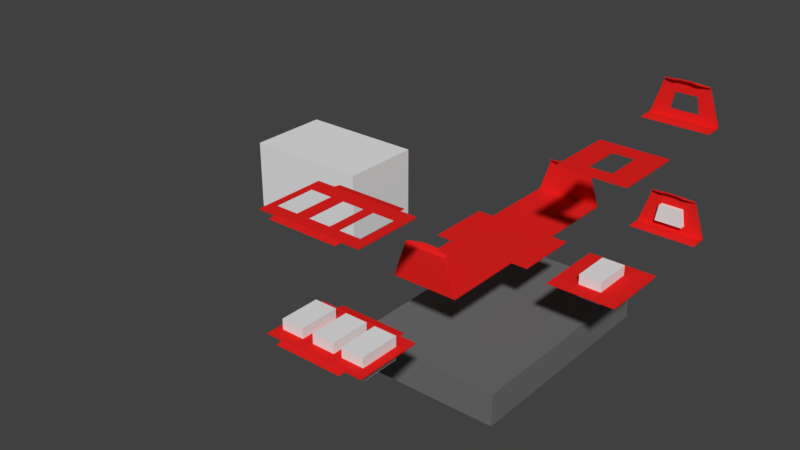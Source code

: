 # Source: design05.blend  (saved by Blender 2.79.0; exported with 4.5.12 LTS)
import bpy
from mathutils import Matrix  # noqa: F401  (used for matrix-valued properties, if any)

bpy.ops.wm.read_factory_settings(use_empty=True)
scene = bpy.context.scene
scene.name = 'Scene'

# ---- collections
col_collection_1 = bpy.data.collections.new('Collection 1'); scene.collection.children.link(col_collection_1)
col_collection_2 = bpy.data.collections.new('Collection 2'); scene.collection.children.link(col_collection_2)
col_collection_2.hide_render = True
col_collection_2.hide_viewport = True
col_collection_6 = bpy.data.collections.new('Collection 6'); scene.collection.children.link(col_collection_6)
col_collection_6.hide_render = True
col_collection_6.hide_viewport = True

# ---- materials (node trees are filled in below, after node groups)
mat_frame = bpy.data.materials.new('frame')
mat_frame.alpha_threshold = 0.0
mat_frame.use_transparent_shadow = False
mat_frame.diffuse_color = (0.8, 0.01703, 0.0147, 1.0)
mat_frame.roughness = 0.5
mat_foam = bpy.data.materials.new('foam')
mat_foam.alpha_threshold = 0.0
mat_foam.use_transparent_shadow = False
mat_foam.diffuse_color = (0.1574, 0.1574, 0.1574, 1.0)
mat_foam.roughness = 0.5
mat_pieces = bpy.data.materials.new('pieces')
mat_pieces.alpha_threshold = 0.0
mat_pieces.use_transparent_shadow = False
mat_pieces.roughness = 0.5

# ---- material node trees

# ---- world
world_world = bpy.data.worlds.new('World'); scene.world = world_world
world_world.color = (0.05088, 0.05088, 0.05088)
world_world.use_sun_shadow = False
world_world.sun_shadow_jitter_overblur = 0.0
world_world.cycles.sampling_method = 'MANUAL'

# ---- meshes
me_cube_009 = bpy.data.meshes.new('Cube.009')
me_cube_009.from_pydata([(-1.25, 0.0, -0.75), (-1.0, 0.0, 0.75), (-1.25, 1.0, -0.75), (-1.0, 1.0, 0.75), (1.25, 0.0, -0.75), (1.0, 0.0, 0.75), (1.25, 1.0, -0.75), (1.0, 1.0, 0.75)], [], [(0, 1, 3, 2), (2, 3, 7, 6), (6, 7, 5, 4), (4, 5, 1, 0), (2, 6, 4, 0), (7, 3, 1, 5)])
me_cube_009.use_remesh_preserve_volume = False
me_cube_009.use_remesh_preserve_attributes = False
me_cube_009.use_mirror_vertex_groups = False
me_cube_009.update()
me_cube_012 = bpy.data.meshes.new('Cube.012')
me_cube_012.from_pydata([(3.0, 0.1, 4.768e-07), (3.0, -1.922e-07, 4.768e-07), (-3.0, 4.008e-07, 4.768e-07), (-3.0, 0.1, 4.768e-07), (2.0, 0.1, 3.15), (2.0, -5.404e-07, 3.1), (-2.0, 6.894e-07, 3.1), (-2.0, 0.1, 3.15), (3.0, 0.1, 0.1), (3.0, -2.404e-07, 0.1), (-3.0, 4.421e-07, 0.1), (-3.0, 0.1, 0.1), (3.0, 1.0, 9.537e-07), (-3.0, 1.0, 9.537e-07), (3.0, 1.0, 0.1), (-3.0, 1.0, 0.1), (3.0, 1.6, 9.537e-07), (-3.0, 1.6, 9.537e-07), (3.0, 1.6, 0.01), (-3.0, 1.6, 0.01), (2.0, 0.1, 3.25), (2.0, -5.404e-07, 3.2), (-2.0, 0.1, 3.25), (-2.0, 6.894e-07, 3.2), (2.0, 0.2933, 3.25), (-2.0, 0.2933, 3.25), (2.0, 0.2933, 3.35), (-2.0, 0.2933, 3.35), (1.0, 0.5433, 3.35), (-1.0, 0.5433, 3.35), (1.0, 0.5433, 3.45), (-1.0, 0.5433, 3.45), (-0.5, 0.1, 4.768e-07), (-0.5, 9.412e-08, 4.768e-07), (-0.5, 0.1, 3.15), (-0.5, 2.431e-07, 3.1), (-0.5, 0.1, 0.1), (-0.5, 9.412e-08, 0.1), (-0.5, 1.0, 9.537e-07), (-0.5, 1.0, 0.1), (-0.5, 1.6, 9.537e-07), (-0.5, 1.6, 0.01), (-0.5, 0.1, 3.25), (-0.5, 2.431e-07, 3.2), (-0.5, 0.2933, 3.35), (-0.5, 0.2933, 3.45), (-0.5, 0.5433, 3.45), (-0.5, 0.5433, 3.55), (0.5, 0.1, 4.768e-07), (0.5, 1.145e-07, 4.768e-07), (0.5, 0.1, 3.15), (0.5, -2.133e-07, 3.1), (0.5, 0.1, 0.1), (0.5, 1.145e-07, 0.1), (0.5, 1.0, 9.537e-07), (0.5, 1.0, 0.1), (0.5, 1.6, 9.537e-07), (0.5, 1.6, 0.01), (0.5, 0.1, 3.25), (0.5, -2.133e-07, 3.2), (0.5, 0.2933, 3.35), (0.5, 0.2933, 3.45), (0.5, 0.5433, 3.45), (0.5, 0.5433, 3.55), (1.0, 0.1, 2.25), (0.5, 0.1, 2.25), (1.0, -2.031e-07, 2.25), (0.5, -1.204e-07, 2.25), (-0.5, 0.1, 2.25), (-0.5, 2.009e-07, 2.25), (-1.0, 3.82e-07, 2.25), (-1.0, 0.1, 2.25), (-1.25, 0.1, 0.75), (-1.25, 2.8e-07, 0.75), (-0.5, 0.1, 0.75), (-0.5, 1.264e-07, 0.75), (1.25, 0.1, 0.75), (1.25, -1.31e-07, 0.75), (0.5, 0.1, 0.75), (0.5, 4.346e-08, 0.75)], [], [(32, 33, 2, 3), (51, 5, 21, 59), (8, 4, 5, 9), (37, 75, 73, 70, 69, 35, 6, 10), (10, 6, 7, 11), (3, 11, 15, 13), (34, 68, 71, 72, 74, 36, 11, 7), (2, 10, 11, 3), (33, 37, 10, 2), (0, 8, 9, 1), (14, 12, 16, 18), (52, 8, 14, 55), (32, 3, 13, 38), (8, 0, 12, 14), (41, 40, 17, 19), (13, 15, 19, 17), (38, 13, 17, 40), (55, 14, 18, 57), (42, 22, 23, 43), (5, 4, 20, 21), (7, 6, 23, 22), (7, 22, 27, 25), (25, 27, 31, 29), (58, 20, 26, 61), (34, 7, 25, 44), (20, 4, 24, 26), (46, 29, 31, 47), (61, 26, 30, 63), (26, 24, 28, 30), (44, 25, 29, 46), (60, 44, 46, 62), (27, 45, 47, 31), (62, 46, 47, 63), (50, 34, 44, 60), (22, 42, 45, 27), (58, 42, 43, 59), (15, 39, 41, 19), (54, 38, 40, 56), (57, 56, 40, 41), (48, 32, 38, 54), (11, 36, 39, 15), (49, 53, 37, 33), (50, 65, 68, 34), (53, 79, 75, 37), (6, 35, 43, 23), (48, 49, 33, 32), (0, 1, 49, 48), (9, 5, 51, 67, 66, 77, 79, 53), (4, 8, 52, 78, 76, 64, 65, 50), (1, 9, 53, 49), (0, 48, 54, 12), (18, 16, 56, 57), (12, 54, 56, 16), (20, 58, 59, 21), (4, 50, 60, 24), (28, 62, 63, 30), (24, 60, 62, 28), (45, 61, 63, 47), (42, 58, 61, 45), (39, 55, 57, 41), (36, 52, 55, 39), (35, 51, 59, 43), (74, 78, 52, 36), (69, 67, 51, 35), (70, 71, 68, 65, 64, 66, 67, 69), (73, 72, 71, 70), (76, 77, 66, 64), (77, 76, 78, 74, 72, 73, 75, 79)])
me_cube_012.materials.append(mat_frame)
me_cube_012.use_remesh_preserve_volume = False
me_cube_012.use_remesh_preserve_attributes = False
me_cube_012.use_mirror_vertex_groups = False
me_cube_012.update()
me_cube = bpy.data.meshes.new('Cube')
me_cube.from_pydata([(3.0, 0.1, 0.0), (3.0, 1.49e-08, 0.0), (-3.0, 1.937e-07, 0.0), (-3.0, 0.1, 0.0), (2.0, 0.1, 3.15), (2.0, -4.023e-07, 3.1), (-2.0, 5.513e-07, 3.1), (-2.0, 0.1, 3.15), (3.0, 0.1, 0.1), (3.0, -3.327e-08, 0.1), (-3.0, 2.35e-07, 0.1), (-3.0, 0.1, 0.1), (3.0, 1.0, 6.743e-07), (-3.0, 1.0, 6.743e-07), (3.0, 1.0, 0.1), (-3.0, 1.0, 0.1), (3.0, 1.6, 6.743e-07), (-3.0, 1.6, 6.743e-07), (3.0, 1.6, 0.01), (-3.0, 1.6, 0.01), (2.0, 0.1, 3.25), (2.0, -4.023e-07, 3.2), (-2.0, 0.1, 3.25), (-2.0, 5.513e-07, 3.2), (2.0, 0.2933, 3.25), (-2.0, 0.2933, 3.25), (2.0, 0.2933, 3.35), (-2.0, 0.2933, 3.35), (1.0, 0.5433, 3.35), (-1.0, 0.5433, 3.35), (1.0, 0.5433, 3.45), (-1.0, 0.5433, 3.45), (-0.5, 0.1, 0.0), (-0.5, 5.96e-08, 0.0), (-0.5, 0.1, 3.15), (-0.5, 2.086e-07, 3.1), (-0.5, 0.1, 0.1), (-0.5, 5.96e-08, 0.1), (-0.5, 1.0, 7.153e-07), (-0.5, 1.0, 0.1), (-0.5, 1.6, 7.153e-07), (-0.5, 1.6, 0.01), (-0.5, 0.1, 3.25), (-0.5, 2.086e-07, 3.2), (-0.5, 0.2933, 3.35), (-0.5, 0.2933, 3.45), (-0.5, 0.5433, 3.45), (-0.5, 0.5433, 3.55), (0.5, 0.1, 0.0), (0.5, 1.49e-07, 0.0), (0.5, 0.1, 3.15), (0.5, -1.788e-07, 3.1), (0.5, 0.1, 0.1), (0.5, 1.49e-07, 0.1), (0.5, 1.0, 7.153e-07), (0.5, 1.0, 0.1), (0.5, 1.6, 7.153e-07), (0.5, 1.6, 0.01), (0.5, 0.1, 3.25), (0.5, -1.788e-07, 3.2), (0.5, 0.2933, 3.35), (0.5, 0.2933, 3.45), (0.5, 0.5433, 3.45), (0.5, 0.5433, 3.55)], [], [(32, 33, 2, 3), (51, 5, 21, 59), (8, 4, 5, 9), (37, 35, 6, 10), (10, 6, 7, 11), (3, 11, 15, 13), (34, 36, 11, 7), (2, 10, 11, 3), (33, 37, 10, 2), (0, 8, 9, 1), (14, 12, 16, 18), (52, 8, 14, 55), (32, 3, 13, 38), (8, 0, 12, 14), (41, 40, 17, 19), (13, 15, 19, 17), (38, 13, 17, 40), (55, 14, 18, 57), (42, 22, 23, 43), (5, 4, 20, 21), (7, 6, 23, 22), (7, 22, 27, 25), (25, 27, 31, 29), (58, 20, 26, 61), (34, 7, 25, 44), (20, 4, 24, 26), (46, 29, 31, 47), (61, 26, 30, 63), (26, 24, 28, 30), (44, 25, 29, 46), (60, 44, 46, 62), (27, 45, 47, 31), (62, 46, 47, 63), (50, 34, 44, 60), (22, 42, 45, 27), (58, 42, 43, 59), (15, 39, 41, 19), (54, 38, 40, 56), (57, 56, 40, 41), (48, 32, 38, 54), (11, 36, 39, 15), (49, 53, 37, 33), (50, 52, 36, 34), (53, 51, 35, 37), (6, 35, 43, 23), (48, 49, 33, 32), (0, 1, 49, 48), (9, 5, 51, 53), (4, 8, 52, 50), (1, 9, 53, 49), (0, 48, 54, 12), (18, 16, 56, 57), (12, 54, 56, 16), (20, 58, 59, 21), (4, 50, 60, 24), (28, 62, 63, 30), (24, 60, 62, 28), (45, 61, 63, 47), (42, 58, 61, 45), (39, 55, 57, 41), (36, 52, 55, 39), (35, 51, 59, 43)])
me_cube.materials.append(mat_frame)
me_cube.use_remesh_preserve_volume = False
me_cube.use_remesh_preserve_attributes = False
me_cube.use_mirror_vertex_groups = False
me_cube.update()
me_cube_008 = bpy.data.meshes.new('Cube.008')
me_cube_008.from_pydata([(-1.0, -2.5, -1.0), (-1.0, -2.5, 1.0), (-1.0, 1.0, -1.0), (-1.0, 1.0, 1.0), (1.0, -2.5, -1.0), (1.0, -2.5, 1.0), (1.0, 1.0, -1.0), (1.0, 1.0, 1.0), (1.75, -2.5, -1.0), (1.75, -2.5, 1.0), (1.75, 1.0, -1.0), (1.75, 1.0, 1.0), (3.75, -2.5, -1.0), (3.75, -2.5, 1.0), (3.75, 1.0, -1.0), (3.75, 1.0, 1.0), (-4.0, -2.5, -1.0), (-4.0, -2.5, 1.0), (-4.0, 1.0, -1.0), (-4.0, 1.0, 1.0), (-2.0, -2.5, -1.0), (-2.0, -2.5, 1.0), (-2.0, 1.0, -1.0), (-2.0, 1.0, 1.0)], [], [(0, 1, 3, 2), (2, 3, 7, 6), (6, 7, 5, 4), (4, 5, 1, 0), (2, 6, 4, 0), (7, 3, 1, 5), (8, 9, 11, 10), (10, 11, 15, 14), (14, 15, 13, 12), (12, 13, 9, 8), (10, 14, 12, 8), (15, 11, 9, 13), (16, 17, 19, 18), (18, 19, 23, 22), (22, 23, 21, 20), (20, 21, 17, 16), (18, 22, 20, 16), (23, 19, 17, 21)])
me_cube_008.use_remesh_preserve_volume = False
me_cube_008.use_remesh_preserve_attributes = False
me_cube_008.use_mirror_vertex_groups = False
me_cube_008.update()
me_cube_014 = bpy.data.meshes.new('Cube.014')
me_cube_014.from_pydata([(-3.0, -2.7, 4.768e-07), (-3.0, -2.7, 0.1), (-3.0, 3.1, 4.768e-07), (-3.0, 3.1, 0.1), (3.0, -2.7, 4.768e-07), (3.0, -2.7, 0.1), (3.0, 3.1, 4.768e-07), (3.0, 3.1, 0.1), (-3.0, -3.3, 4.768e-07), (4.5, -2.7, 4.768e-07), (3.0, -3.3, 4.768e-07), (4.5, -2.7, 0.1), (-3.0, 3.7, 4.768e-07), (4.5, 3.1, 0.1), (3.0, 3.7, 4.768e-07), (4.5, 3.1, 4.768e-07), (-4.5, 3.1, 4.768e-07), (-4.5, -2.7, 4.768e-07), (-4.5, -2.7, 0.1), (-4.5, 3.1, 0.1), (-3.0, 1.85, 4.768e-07), (-4.0, 1.85, 0.1), (-4.0, 1.85, 4.768e-07), (-2.0, 1.85, 4.768e-07), (-2.0, 1.85, 0.1), (-3.0, 1.85, 0.1), (-2.0, -1.65, 4.768e-07), (-2.0, -1.65, 0.1), (-4.0, -1.65, 0.1), (-4.0, -1.65, 4.768e-07), (1.0, -1.65, 0.1), (1.0, -1.65, 4.768e-07), (-1.0, -1.65, 0.1), (-1.0, -1.65, 4.768e-07), (-1.0, 1.85, 0.1), (-1.0, 1.85, 4.768e-07), (-3.0, -1.65, 4.768e-07), (-3.0, -1.65, 0.1), (1.0, 1.85, 0.1), (1.0, 1.85, 4.768e-07), (1.75, 1.85, 0.1), (1.75, 1.85, 4.768e-07), (1.75, -1.65, 0.1), (1.75, -1.65, 4.768e-07), (3.75, -1.65, 4.768e-07), (3.0, -1.65, 4.768e-07), (3.0, -1.65, 0.1), (3.75, -1.65, 0.1), (3.75, 1.85, 4.768e-07), (3.75, 1.85, 0.1), (3.0, 1.85, 4.768e-07), (3.0, 1.85, 0.1)], [], [(1, 37, 28, 21, 25, 3, 19, 18), (7, 6, 14), (7, 51, 49, 47, 46, 5, 11, 13), (5, 1, 8, 10), (2, 6, 50, 41, 43, 31, 39, 35, 23, 20), (7, 3, 25, 24, 27, 32, 34, 38, 40, 51), (6, 7, 13, 15), (4, 5, 10), (1, 0, 8), (0, 4, 10, 8), (15, 13, 11, 9), (6, 2, 12, 14), (3, 7, 14, 12), (2, 3, 12), (5, 4, 9, 11), (4, 45, 44, 48, 50, 6, 15, 9), (17, 18, 19, 16), (2, 20, 22, 29, 36, 0, 17, 16), (3, 2, 16, 19), (0, 1, 18, 17), (41, 40, 42, 43), (31, 30, 38, 39), (48, 49, 51, 40, 41, 50), (33, 32, 30, 31), (44, 47, 49, 48), (43, 42, 46, 47, 44, 45), (29, 28, 37, 27, 26, 36), (36, 26, 23, 35, 33, 31, 43, 45, 4, 0), (26, 27, 24, 23), (35, 34, 32, 33), (23, 24, 25, 21, 22, 20), (39, 38, 34, 35), (22, 21, 28, 29), (46, 42, 40, 38, 30, 32, 27, 37, 1, 5)])
me_cube_014.materials.append(mat_frame)
me_cube_014.use_remesh_preserve_volume = False
me_cube_014.use_remesh_preserve_attributes = False
me_cube_014.use_mirror_vertex_groups = False
me_cube_014.update()
me_cube_002 = bpy.data.meshes.new('Cube.002')
me_cube_002.from_pydata([(-3.0, -2.8, 0.0), (-3.0, -2.8, 0.1), (-3.0, 3.0, 0.0), (-3.0, 3.0, 0.1), (3.0, -2.8, 0.0), (3.0, -2.8, 0.1), (3.0, 3.0, 0.0), (3.0, 3.0, 0.1), (-3.0, -3.4, 2.235e-08), (4.5, -2.8, 0.0), (3.0, -3.4, 2.235e-08), (4.5, -2.8, 0.1), (-3.0, 3.6, 2.235e-08), (4.5, 3.0, 0.1), (3.0, 3.6, 2.235e-08), (4.5, 3.0, 0.0), (-4.5, 3.0, 0.0), (-4.5, -2.8, 0.0), (-4.5, -2.8, 0.1), (-4.5, 3.0, 0.1)], [], [(1, 3, 19, 18), (7, 6, 14), (7, 5, 11, 13), (5, 1, 8, 10), (2, 6, 4, 0), (7, 3, 1, 5), (6, 7, 13, 15), (4, 5, 10), (1, 0, 8), (0, 4, 10, 8), (15, 13, 11, 9), (6, 2, 12, 14), (3, 7, 14, 12), (2, 3, 12), (5, 4, 9, 11), (4, 6, 15, 9), (17, 18, 19, 16), (2, 0, 17, 16), (3, 2, 16, 19), (0, 1, 18, 17)])
me_cube_002.materials.append(mat_frame)
me_cube_002.use_remesh_preserve_volume = False
me_cube_002.use_remesh_preserve_attributes = False
me_cube_002.use_mirror_vertex_groups = False
me_cube_002.update()
me_cube_003 = bpy.data.meshes.new('Cube.003')
me_cube_003.from_pydata([(-3.0, -3.4, 0.0), (-3.0, -3.5, 0.1), (-3.0, 1.9, 0.0), (-3.0, 2.0, 0.1), (3.0, -3.4, 0.0), (3.0, -3.5, 0.1), (3.0, 1.9, 0.0), (3.0, 2.0, 0.1), (-3.0, -4.0, 0.09), (-3.0, -4.0, 0.1), (3.0, -4.0, 0.1), (3.0, -4.0, 0.09), (-3.0, 2.5, 0.1), (-3.0, 2.5, 0.09), (3.0, 2.5, 0.09), (3.0, 2.5, 0.1)], [], [(0, 1, 3, 2), (7, 6, 14, 15), (6, 7, 5, 4), (5, 1, 9, 10), (2, 6, 4, 0), (7, 3, 1, 5), (11, 10, 9, 8), (4, 5, 10, 11), (1, 0, 8, 9), (0, 4, 11, 8), (13, 12, 15, 14), (6, 2, 13, 14), (3, 7, 15, 12), (2, 3, 12, 13)])
me_cube_003.materials.append(mat_frame)
me_cube_003.use_remesh_preserve_volume = False
me_cube_003.use_remesh_preserve_attributes = False
me_cube_003.use_mirror_vertex_groups = False
me_cube_003.update()
me_cube_007 = bpy.data.meshes.new('Cube.007')
me_cube_007.from_pydata([(-1.0, -1.0, -1.0), (-1.0, -1.0, 1.0), (-1.0, 1.0, -1.0), (-1.0, 1.0, 1.0), (1.0, -1.0, -1.0), (1.0, -1.0, 1.0), (1.0, 1.0, -1.0), (1.0, 1.0, 1.0)], [], [(0, 1, 3, 2), (2, 3, 7, 6), (6, 7, 5, 4), (4, 5, 1, 0), (2, 6, 4, 0), (7, 3, 1, 5)])
me_cube_007.use_remesh_preserve_volume = False
me_cube_007.use_remesh_preserve_attributes = False
me_cube_007.use_mirror_vertex_groups = False
me_cube_007.update()
me_cube_004 = bpy.data.meshes.new('Cube.004')
me_cube_004.from_pydata([(-1.0, -2.5, -1.0), (-1.0, -2.5, 1.0), (-1.0, 1.0, -1.0), (-1.0, 1.0, 1.0), (1.0, -2.5, -1.0), (1.0, -2.5, 1.0), (1.0, 1.0, -1.0), (1.0, 1.0, 1.0)], [], [(0, 1, 3, 2), (2, 3, 7, 6), (6, 7, 5, 4), (4, 5, 1, 0), (2, 6, 4, 0), (7, 3, 1, 5)])
me_cube_004.use_remesh_preserve_volume = False
me_cube_004.use_remesh_preserve_attributes = False
me_cube_004.use_mirror_vertex_groups = False
me_cube_004.update()
me_cube_013 = bpy.data.meshes.new('Cube.013')
me_cube_013.from_pydata([(-3.0, -3.5, 0.0), (-3.0, -3.5, 0.1), (-3.0, 2.0, 0.0), (-3.0, 2.0, 0.1), (3.0, -3.5, 0.0), (3.0, -3.5, 0.1), (3.0, 2.0, 0.0), (3.0, 2.0, 0.1), (-3.0, -4.0, 0.09), (-3.0, -4.0, 0.1), (3.0, -4.0, 0.1), (3.0, -4.0, 0.09), (-3.0, 2.5, 0.1), (-3.0, 2.5, 0.09), (3.0, 2.5, 0.09), (3.0, 2.5, 0.1), (-1.0, -2.5, 0.0), (-1.0, -2.5, 0.1), (1.0, -2.5, 0.0), (1.0, -2.5, 0.1), (-1.0, 1.0, 0.0), (-1.0, 1.0, 0.1), (1.0, 1.0, 0.0), (1.0, 1.0, 0.1)], [], [(0, 1, 3, 2), (7, 6, 14, 15), (6, 7, 5, 4), (5, 1, 9, 10), (2, 6, 4, 18, 22, 20), (7, 23, 19, 17, 1, 5), (11, 10, 9, 8), (4, 5, 10, 11), (1, 0, 8, 9), (0, 4, 11, 8), (13, 12, 15, 14), (6, 2, 13, 14), (3, 7, 15, 12), (2, 3, 12, 13), (18, 19, 23, 22), (22, 23, 21, 20), (1, 17, 21, 23, 7, 3), (20, 21, 17, 16), (16, 17, 19, 18), (20, 16, 18, 4, 0, 2)])
me_cube_013.materials.append(mat_frame)
me_cube_013.use_remesh_preserve_volume = False
me_cube_013.use_remesh_preserve_attributes = False
me_cube_013.use_mirror_vertex_groups = False
me_cube_013.update()
me_cube_001 = bpy.data.meshes.new('Cube.001')
me_cube_001.from_pydata([(-6.875, -10.5, -1.5), (-6.875, -10.5, 1.5), (-6.875, 10.5, -1.5), (-6.875, 10.5, 1.5), (6.875, -10.5, -1.5), (6.875, -10.5, 1.5), (6.875, 10.5, -1.5), (6.875, 10.5, 1.5)], [], [(0, 1, 3, 2), (2, 3, 7, 6), (6, 7, 5, 4), (4, 5, 1, 0), (2, 6, 4, 0), (7, 3, 1, 5)])
me_cube_001.materials.append(mat_foam)
me_cube_001.use_remesh_preserve_volume = False
me_cube_001.use_remesh_preserve_attributes = False
me_cube_001.use_mirror_vertex_groups = False
me_cube_001.update()
me_cube_006 = bpy.data.meshes.new('Cube.006')
me_cube_006.from_pydata([(-2.98e-08, -2.5, -1.0), (-6.755e-08, -2.5, 1.5), (-2.98e-08, 2.5, -1.0), (-6.755e-08, 2.5, 1.5), (0.05, -2.5, -1.0), (0.05, -2.5, 1.5), (0.05, 2.5, -1.0), (0.05, 2.5, 1.5), (-2.98e-08, 2.2, -1.0), (-6.755e-08, 2.2, 1.5), (0.1, 2.2, -1.0), (0.1, 2.2, 1.5), (-2.98e-08, -2.2, -1.0), (0.1, -2.2, 1.5), (-6.755e-08, -2.2, 1.5), (0.1, -2.2, -1.0), (-2.98e-08, -2.5, -0.5), (-2.98e-08, 2.5, -0.5), (0.05, 2.5, -0.5), (0.05, -2.5, -0.5), (0.1, 2.2, -0.5), (-2.98e-08, 2.2, -0.5), (-2.98e-08, -2.2, -0.5), (0.1, -2.2, -0.5), (-6.755e-08, -2.5, 1.25), (-6.755e-08, 2.5, 1.25), (0.05, 2.5, 1.25), (0.05, -2.5, 1.25), (0.1, 2.2, 1.25), (-6.755e-08, 2.2, 1.25), (-6.755e-08, -2.2, 1.25), (0.1, -2.2, 1.25), (-6.755e-08, 0.15, 1.5), (0.1, 0.15, 1.5), (0.1, 0.15, -0.5), (-2.98e-08, 0.15, -0.5), (0.1, 0.15, 1.25), (-6.755e-08, 0.15, 1.25), (0.1, -0.15, 1.5), (0.1, -0.15, -0.5), (0.1, -0.15, 1.25), (-6.755e-08, -0.15, 1.5), (-2.98e-08, -0.15, -0.5), (-6.755e-08, -0.15, 1.25), (-2.98e-08, 2.5, -0.2), (0.05, 2.5, -0.2), (0.05, -2.5, -0.2), (0.1, 2.2, -0.2), (-2.98e-08, 2.2, -0.2), (-2.98e-08, -2.2, -0.2), (0.1, -2.2, -0.2), (-2.98e-08, -2.5, -0.2), (-2.98e-08, 0.15, -0.2), (0.1, 0.15, -0.2), (-2.98e-08, -0.15, -0.2), (0.1, -0.15, -0.2), (-6.755e-08, 2.35, 1.5), (0.1, 2.35, -1.0), (-2.98e-08, 2.35, -1.0), (0.1, 2.35, 1.5), (0.1, 2.35, -0.5), (-2.98e-08, 2.35, -0.5), (0.1, 2.35, 1.25), (-6.755e-08, 2.35, 1.25), (-2.98e-08, 2.35, -0.2), (0.1, 2.35, -0.2), (-2.98e-08, -2.35, -1.0), (0.1, -2.35, 1.5), (-6.755e-08, -2.35, 1.5), (0.1, -2.35, -1.0), (-2.98e-08, -2.35, -0.5), (0.1, -2.35, -0.5), (-6.755e-08, -2.35, 1.25), (0.1, -2.35, 1.25), (0.1, -2.35, -0.2), (-2.98e-08, -2.35, -0.2), (-3.735e-08, 0.15, 0.25), (0.1, 0.15, 0.25), (-3.735e-08, -0.15, 0.25), (0.1, -0.15, 0.25), (-6e-08, 0.15, 0.85), (0.1, 0.15, 0.85), (-6e-08, -0.15, 0.85), (0.1, -0.15, 0.85), (-3.735e-08, 2.5, 0.25), (0.05, 2.5, 0.25), (0.1, 2.2, 0.25), (-3.735e-08, 2.2, 0.25), (-3.735e-08, 2.35, 0.25), (0.1, 2.35, 0.25), (-6e-08, 2.5, 0.85), (0.05, 2.5, 0.85), (0.1, 2.2, 0.85), (-6e-08, 2.2, 0.85), (-6e-08, 2.35, 0.85), (0.1, 2.35, 0.85), (-3.735e-08, -2.5, 0.25), (0.05, -2.5, 0.25), (-3.735e-08, -2.2, 0.25), (0.1, -2.2, 0.25), (0.1, -2.35, 0.25), (-3.735e-08, -2.35, 0.25), (-6e-08, -2.5, 0.85), (0.05, -2.5, 0.85), (-6e-08, -2.2, 0.85), (0.1, -2.2, 0.85), (0.1, -2.35, 0.85), (-6e-08, -2.35, 0.85), (0.1, 0.21, 0.775), (0.1, 0.21, 0.325), (0.1, 2.15, 0.775), (0.1, 2.15, 0.325), (-6e-08, 0.21, 0.775), (-3.735e-08, 0.21, 0.325), (-6e-08, 2.15, 0.775), (-3.735e-08, 2.15, 0.325), (0.1, -0.21, 0.775), (0.1, -0.21, 0.325), (0.1, -2.15, 0.775), (0.1, -2.15, 0.325), (-6e-08, -0.21, 0.775), (-3.735e-08, -0.21, 0.325), (-6e-08, -2.15, 0.775), (-3.735e-08, -2.15, 0.325)], [], [(63, 56, 3, 25), (25, 3, 7, 26), (73, 67, 5, 27), (27, 5, 1, 24), (66, 69, 4, 0), (67, 68, 1, 5), (59, 56, 9, 11), (58, 57, 10, 8), (62, 59, 11, 28), (37, 32, 9, 29), (72, 68, 14, 30), (38, 41, 14, 13), (35, 21, 20, 34), (40, 38, 13, 31), (22, 23, 15, 12), (66, 70, 22, 12), (8, 10, 20, 21), (57, 60, 20, 10), (4, 19, 16, 0), (69, 71, 19, 4), (2, 17, 18, 6), (58, 61, 17, 2), (80, 37, 36, 81), (107, 72, 30, 104), (37, 29, 28, 36), (95, 62, 28, 92), (103, 27, 24, 102), (106, 73, 27, 103), (90, 25, 26, 91), (94, 63, 25, 90), (82, 43, 37, 80), (92, 28, 29, 93), (28, 11, 33, 36), (42, 35, 34, 39), (11, 9, 32, 33), (43, 41, 32, 37), (30, 14, 41, 43), (22, 42, 39, 23), (47, 48, 52, 53), (81, 36, 40, 83), (36, 33, 38, 40), (33, 32, 41, 38), (34, 53, 55, 39), (22, 49, 54, 42), (20, 47, 53, 34), (42, 54, 52, 35), (61, 64, 44, 17), (17, 44, 45, 18), (71, 74, 46, 19), (19, 46, 51, 16), (60, 65, 47, 20), (35, 52, 48, 21), (70, 75, 49, 22), (39, 55, 50, 23), (49, 50, 55, 54), (104, 30, 31, 105), (40, 31, 30, 43), (82, 83, 40, 43), (18, 45, 65, 60), (21, 48, 64, 61), (93, 29, 63, 94), (91, 26, 62, 95), (8, 21, 61, 58), (6, 18, 60, 57), (26, 7, 59, 62), (2, 6, 57, 58), (7, 3, 56, 59), (29, 9, 56, 63), (16, 51, 75, 70), (23, 50, 74, 71), (105, 31, 73, 106), (102, 24, 72, 107), (15, 23, 71, 69), (0, 16, 70, 66), (24, 1, 68, 72), (13, 14, 68, 67), (12, 15, 69, 66), (31, 13, 67, 73), (54, 55, 79, 78), (53, 77, 79, 55), (54, 78, 76, 52), (52, 76, 77, 53), (80, 81, 92, 93), (77, 81, 83, 79), (78, 82, 80, 76), (80, 93, 114, 112), (45, 85, 89, 65), (48, 87, 88, 64), (47, 86, 87, 48), (64, 88, 84, 44), (44, 84, 85, 45), (65, 89, 86, 47), (85, 91, 95, 89), (87, 93, 94, 88), (81, 77, 109, 108), (88, 94, 90, 84), (84, 90, 91, 85), (89, 95, 92, 86), (51, 96, 101, 75), (50, 99, 100, 74), (49, 98, 99, 50), (74, 100, 97, 46), (46, 97, 96, 51), (75, 101, 98, 49), (96, 102, 107, 101), (99, 105, 106, 100), (76, 87, 86, 77), (100, 106, 103, 97), (97, 103, 102, 96), (101, 107, 104, 98), (79, 99, 98, 78), (104, 82, 120, 122), (99, 79, 117, 119), (83, 82, 104, 105), (111, 115, 113, 109), (77, 86, 111, 109), (92, 81, 108, 110), (86, 92, 110, 111), (109, 113, 112, 108), (93, 87, 115, 114), (76, 80, 112, 113), (87, 76, 113, 115), (111, 110, 114, 115), (110, 108, 112, 114), (119, 123, 122, 118), (83, 105, 118, 116), (79, 83, 116, 117), (105, 99, 119, 118), (82, 78, 121, 120), (98, 104, 122, 123), (78, 98, 123, 121), (118, 122, 120, 116), (117, 116, 120, 121), (119, 117, 121, 123)])
me_cube_006.materials.append(mat_frame)
me_cube_006.use_remesh_preserve_volume = False
me_cube_006.use_remesh_preserve_attributes = False
me_cube_006.use_mirror_vertex_groups = False
me_cube_006.update()
me_cube_005 = bpy.data.meshes.new('Cube.005')
me_cube_005.from_pydata([(-0.355, -1.3, 3.0), (0.355, -1.3, 3.0), (-0.355, 1.3, 3.0), (0.355, 1.3, 3.0), (-0.355, -2.3, 0.0), (0.355, -2.3, 0.0), (-0.355, 2.3, 0.0), (0.355, 2.3, 0.0), (-0.355, 2.3, 2.5), (0.355, 2.3, 2.5), (-0.355, -2.3, 2.5), (0.355, -2.3, 2.5)], [], [(0, 1, 3, 2), (8, 9, 7, 6), (6, 7, 5, 4), (10, 11, 1, 0), (8, 6, 4, 10), (9, 3, 1, 11), (7, 9, 11, 5), (2, 8, 10, 0), (4, 5, 11, 10), (2, 3, 9, 8)])
me_cube_005.materials.append(mat_pieces)
me_cube_005.use_remesh_preserve_volume = False
me_cube_005.use_remesh_preserve_attributes = False
me_cube_005.use_mirror_vertex_groups = False
me_cube_005.update()
me_cylinder_003 = bpy.data.meshes.new('Cylinder.003')
me_cylinder_003.from_pydata([(-3.271e-08, 1.5, 0.125), (-3.271e-08, 1.5, 0.875), (0.2926, 1.471, 0.125), (0.2926, 1.471, 0.875), (0.574, 1.386, 0.125), (0.574, 1.386, 0.875), (0.8334, 1.247, 0.125), (0.8334, 1.247, 0.875), (1.061, 1.061, 0.125), (1.061, 1.061, 0.875), (1.247, 0.8334, 0.125), (1.247, 0.8334, 0.875), (1.386, 0.574, 0.125), (1.386, 0.574, 0.875), (1.471, 0.2926, 0.125), (1.471, 0.2926, 0.875), (1.5, -4.741e-08, 0.125), (1.5, -4.741e-08, 0.875), (1.471, -0.2926, 0.125), (1.471, -0.2926, 0.875), (1.386, -0.574, 0.125), (1.386, -0.574, 0.875), (1.247, -0.8334, 0.125), (1.247, -0.8334, 0.875), (1.061, -1.061, 0.125), (1.061, -1.061, 0.875), (0.8334, -1.247, 0.125), (0.8334, -1.247, 0.875), (0.574, -1.386, 0.125), (0.574, -1.386, 0.875), (0.2926, -1.471, 0.125), (0.2926, -1.471, 0.875), (-5.215e-07, -1.5, 0.125), (-5.215e-07, -1.5, 0.875), (-0.2926, -1.471, 0.125), (-0.2926, -1.471, 0.875), (-0.574, -1.386, 0.125), (-0.574, -1.386, 0.875), (-0.8334, -1.247, 0.125), (-0.8334, -1.247, 0.875), (-1.061, -1.061, 0.125), (-1.061, -1.061, 0.875), (-1.247, -0.8334, 0.125), (-1.247, -0.8334, 0.875), (-1.386, -0.574, 0.125), (-1.386, -0.574, 0.875), (-1.471, -0.2926, 0.125), (-1.471, -0.2926, 0.875), (-1.5, 1.288e-06, 0.125), (-1.5, 1.288e-06, 0.875), (-1.471, 0.2926, 0.125), (-1.471, 0.2926, 0.875), (-1.386, 0.574, 0.125), (-1.386, 0.574, 0.875), (-1.247, 0.8334, 0.125), (-1.247, 0.8334, 0.875), (-1.061, 1.061, 0.125), (-1.061, 1.061, 0.875), (-0.8334, 1.247, 0.125), (-0.8334, 1.247, 0.875), (-0.574, 1.386, 0.125), (-0.574, 1.386, 0.875), (-0.2926, 1.471, 0.125), (-0.2926, 1.471, 0.875)], [], [(0, 1, 3, 2), (2, 3, 5, 4), (4, 5, 7, 6), (6, 7, 9, 8), (8, 9, 11, 10), (10, 11, 13, 12), (12, 13, 15, 14), (14, 15, 17, 16), (16, 17, 19, 18), (18, 19, 21, 20), (20, 21, 23, 22), (22, 23, 25, 24), (24, 25, 27, 26), (26, 27, 29, 28), (28, 29, 31, 30), (30, 31, 33, 32), (32, 33, 35, 34), (34, 35, 37, 36), (36, 37, 39, 38), (38, 39, 41, 40), (40, 41, 43, 42), (42, 43, 45, 44), (44, 45, 47, 46), (46, 47, 49, 48), (48, 49, 51, 50), (50, 51, 53, 52), (52, 53, 55, 54), (54, 55, 57, 56), (56, 57, 59, 58), (58, 59, 61, 60), (3, 1, 63, 61, 59, 57, 55, 53, 51, 49, 47, 45, 43, 41, 39, 37, 35, 33, 31, 29, 27, 25, 23, 21, 19, 17, 15, 13, 11, 9, 7, 5), (60, 61, 63, 62), (62, 63, 1, 0), (0, 2, 4, 6, 8, 10, 12, 14, 16, 18, 20, 22, 24, 26, 28, 30, 32, 34, 36, 38, 40, 42, 44, 46, 48, 50, 52, 54, 56, 58, 60, 62)])
me_cylinder_003.use_remesh_preserve_volume = False
me_cylinder_003.use_remesh_preserve_attributes = False
me_cylinder_003.use_mirror_vertex_groups = False
me_cylinder_003.update()
me_cube_021 = bpy.data.meshes.new('Cube.021')
me_cube_021.from_pydata([(-0.25, -1.0, 0.0), (-0.25, -1.0, 2.5), (-0.25, 1.0, 0.0), (-0.25, 1.0, 2.5), (0.25, -1.0, 0.0), (0.25, -1.0, 2.5), (0.25, 1.0, 0.0), (0.25, 1.0, 2.5)], [], [(0, 1, 3, 2), (2, 3, 7, 6), (6, 7, 5, 4), (4, 5, 1, 0), (2, 6, 4, 0), (7, 3, 1, 5)])
me_cube_021.use_remesh_preserve_volume = False
me_cube_021.use_remesh_preserve_attributes = False
me_cube_021.use_mirror_vertex_groups = False
me_cube_021.update()
me_cube_020 = bpy.data.meshes.new('Cube.020')
me_cube_020.from_pydata([(-0.875, -1.25, 0.0), (-0.875, -1.25, 1.5), (-0.875, 1.25, 0.0), (-0.875, 1.25, 1.5), (0.875, -1.25, 0.0), (0.875, -1.25, 1.5), (0.875, 1.25, 0.0), (0.875, 1.25, 1.5), (-0.5, -1.0, 1.5), (-0.5, 1.0, 1.5), (0.25, 1.0, 1.5), (0.25, -1.0, 1.5), (-0.5, -1.0, 3.0), (-0.5, 1.0, 3.0), (0.25, 1.0, 3.0), (0.25, -1.0, 3.0)], [], [(0, 1, 3, 2), (2, 3, 7, 6), (6, 7, 5, 4), (4, 5, 1, 0), (2, 6, 4, 0), (5, 7, 10, 11), (8, 11, 15, 12), (3, 1, 8, 9), (1, 5, 11, 8), (7, 3, 9, 10), (14, 13, 12, 15), (10, 9, 13, 14), (11, 10, 14, 15), (9, 8, 12, 13)])
me_cube_020.use_remesh_preserve_volume = False
me_cube_020.use_remesh_preserve_attributes = False
me_cube_020.use_mirror_vertex_groups = False
me_cube_020.update()
me_cylinder_002 = bpy.data.meshes.new('Cylinder.002')
me_cylinder_002.from_pydata([(-1.187e-08, 1.0, 0.0), (-1.187e-08, 1.0, 0.75), (0.1951, 0.9808, 0.0), (0.1951, 0.9808, 0.75), (0.3827, 0.9239, 0.0), (0.3827, 0.9239, 0.75), (0.5556, 0.8315, 0.0), (0.5556, 0.8315, 0.75), (0.7071, 0.7071, 0.0), (0.7071, 0.7071, 0.75), (0.8315, 0.5556, 0.0), (0.8315, 0.5556, 0.75), (0.9239, 0.3827, 0.0), (0.9239, 0.3827, 0.75), (0.9808, 0.1951, 0.0), (0.9808, 0.1951, 0.75), (1.0, 7.27e-08, 0.0), (1.0, 7.27e-08, 0.75), (0.9808, -0.1951, 0.0), (0.9808, -0.1951, 0.75), (0.9239, -0.3827, 0.0), (0.9239, -0.3827, 0.75), (0.8315, -0.5556, 0.0), (0.8315, -0.5556, 0.75), (0.7071, -0.7071, 0.0), (0.7071, -0.7071, 0.75), (0.5556, -0.8315, 0.0), (0.5556, -0.8315, 0.75), (0.3827, -0.9239, 0.0), (0.3827, -0.9239, 0.75), (0.1951, -0.9808, 0.0), (0.1951, -0.9808, 0.75), (-3.377e-07, -1.0, 0.0), (-3.377e-07, -1.0, 0.75), (-0.1951, -0.9808, 0.0), (-0.1951, -0.9808, 0.75), (-0.3827, -0.9239, 0.0), (-0.3827, -0.9239, 0.75), (-0.5556, -0.8315, 0.0), (-0.5556, -0.8315, 0.75), (-0.7071, -0.7071, 0.0), (-0.7071, -0.7071, 0.75), (-0.8315, -0.5556, 0.0), (-0.8315, -0.5556, 0.75), (-0.9239, -0.3827, 0.0), (-0.9239, -0.3827, 0.75), (-0.9808, -0.1951, 0.0), (-0.9808, -0.1951, 0.75), (-1.0, 9.628e-07, 0.0), (-1.0, 9.628e-07, 0.75), (-0.9808, 0.1951, 0.0), (-0.9808, 0.1951, 0.75), (-0.9239, 0.3827, 0.0), (-0.9239, 0.3827, 0.75), (-0.8315, 0.5556, 0.0), (-0.8315, 0.5556, 0.75), (-0.7071, 0.7071, 0.0), (-0.7071, 0.7071, 0.75), (-0.5556, 0.8315, 0.0), (-0.5556, 0.8315, 0.75), (-0.3827, 0.9239, 0.0), (-0.3827, 0.9239, 0.75), (-0.1951, 0.9808, 0.0), (-0.1951, 0.9808, 0.75)], [], [(0, 1, 3, 2), (2, 3, 5, 4), (4, 5, 7, 6), (6, 7, 9, 8), (8, 9, 11, 10), (10, 11, 13, 12), (12, 13, 15, 14), (14, 15, 17, 16), (16, 17, 19, 18), (18, 19, 21, 20), (20, 21, 23, 22), (22, 23, 25, 24), (24, 25, 27, 26), (26, 27, 29, 28), (28, 29, 31, 30), (30, 31, 33, 32), (32, 33, 35, 34), (34, 35, 37, 36), (36, 37, 39, 38), (38, 39, 41, 40), (40, 41, 43, 42), (42, 43, 45, 44), (44, 45, 47, 46), (46, 47, 49, 48), (48, 49, 51, 50), (50, 51, 53, 52), (52, 53, 55, 54), (54, 55, 57, 56), (56, 57, 59, 58), (58, 59, 61, 60), (3, 1, 63, 61, 59, 57, 55, 53, 51, 49, 47, 45, 43, 41, 39, 37, 35, 33, 31, 29, 27, 25, 23, 21, 19, 17, 15, 13, 11, 9, 7, 5), (60, 61, 63, 62), (62, 63, 1, 0), (0, 2, 4, 6, 8, 10, 12, 14, 16, 18, 20, 22, 24, 26, 28, 30, 32, 34, 36, 38, 40, 42, 44, 46, 48, 50, 52, 54, 56, 58, 60, 62)])
me_cylinder_002.use_remesh_preserve_volume = False
me_cylinder_002.use_remesh_preserve_attributes = False
me_cylinder_002.use_mirror_vertex_groups = False
me_cylinder_002.update()
me_cube_019 = bpy.data.meshes.new('Cube.019')
me_cube_019.from_pydata([(-0.625, -0.625, 0.0), (-0.625, -0.625, 1.5), (-0.625, 0.625, 0.0), (-0.625, 0.625, 1.5), (0.625, -0.625, 0.0), (0.625, -0.625, 1.5), (0.625, 0.625, 0.0), (0.625, 0.625, 1.5), (-0.25, 0.4, 0.0), (-0.25, -0.4, 0.0), (0.25, 0.4, 0.0), (0.25, -0.4, 0.0), (-0.25, 0.4, -0.5), (-0.25, -0.4, -0.5), (0.25, 0.4, -0.5), (0.25, -0.4, -0.5)], [], [(0, 1, 3, 2), (2, 3, 7, 6), (6, 7, 5, 4), (4, 5, 1, 0), (2, 6, 10, 8), (7, 3, 1, 5), (11, 9, 13, 15), (0, 2, 8, 9), (6, 4, 11, 10), (4, 0, 9, 11), (12, 14, 15, 13), (8, 10, 14, 12), (10, 11, 15, 14), (9, 8, 12, 13)])
me_cube_019.use_remesh_preserve_volume = False
me_cube_019.use_remesh_preserve_attributes = False
me_cube_019.use_mirror_vertex_groups = False
me_cube_019.update()
me_cylinder_001 = bpy.data.meshes.new('Cylinder.001')
me_cylinder_001.from_pydata([(-5.355e-08, 2.0, 0.0), (-5.355e-08, 2.0, 1.0), (0.3902, 1.962, 0.0), (0.3902, 1.962, 1.0), (0.7654, 1.848, 0.0), (0.7654, 1.848, 1.0), (1.111, 1.663, 0.0), (1.111, 1.663, 1.0), (1.414, 1.414, 0.0), (1.414, 1.414, 1.0), (1.663, 1.111, 0.0), (1.663, 1.111, 1.0), (1.848, 0.7654, 0.0), (1.848, 0.7654, 1.0), (1.962, 0.3902, 0.0), (1.962, 0.3902, 1.0), (2.0, -1.675e-07, 0.0), (2.0, -1.675e-07, 1.0), (1.962, -0.3902, 0.0), (1.962, -0.3902, 1.0), (1.848, -0.7654, 0.0), (1.848, -0.7654, 1.0), (1.663, -1.111, 0.0), (1.663, -1.111, 1.0), (1.414, -1.414, 0.0), (1.414, -1.414, 1.0), (1.111, -1.663, 0.0), (1.111, -1.663, 1.0), (0.7654, -1.848, 0.0), (0.7654, -1.848, 1.0), (0.3902, -1.962, 0.0), (0.3902, -1.962, 1.0), (-7.052e-07, -2.0, 0.0), (-7.052e-07, -2.0, 1.0), (-0.3902, -1.962, 0.0), (-0.3902, -1.962, 1.0), (-0.7654, -1.848, 0.0), (-0.7654, -1.848, 1.0), (-1.111, -1.663, 0.0), (-1.111, -1.663, 1.0), (-1.414, -1.414, 0.0), (-1.414, -1.414, 1.0), (-1.663, -1.111, 0.0), (-1.663, -1.111, 1.0), (-1.848, -0.7654, 0.0), (-1.848, -0.7654, 1.0), (-1.962, -0.3902, 0.0), (-1.962, -0.3902, 1.0), (-2.0, 1.613e-06, 0.0), (-2.0, 1.613e-06, 1.0), (-1.962, 0.3902, 0.0), (-1.962, 0.3902, 1.0), (-1.848, 0.7654, 0.0), (-1.848, 0.7654, 1.0), (-1.663, 1.111, 0.0), (-1.663, 1.111, 1.0), (-1.414, 1.414, 0.0), (-1.414, 1.414, 1.0), (-1.111, 1.663, 0.0), (-1.111, 1.663, 1.0), (-0.7654, 1.848, 0.0), (-0.7654, 1.848, 1.0), (-0.3902, 1.962, 0.0), (-0.3902, 1.962, 1.0)], [], [(0, 1, 3, 2), (2, 3, 5, 4), (4, 5, 7, 6), (6, 7, 9, 8), (8, 9, 11, 10), (10, 11, 13, 12), (12, 13, 15, 14), (14, 15, 17, 16), (16, 17, 19, 18), (18, 19, 21, 20), (20, 21, 23, 22), (22, 23, 25, 24), (24, 25, 27, 26), (26, 27, 29, 28), (28, 29, 31, 30), (30, 31, 33, 32), (32, 33, 35, 34), (34, 35, 37, 36), (36, 37, 39, 38), (38, 39, 41, 40), (40, 41, 43, 42), (42, 43, 45, 44), (44, 45, 47, 46), (46, 47, 49, 48), (48, 49, 51, 50), (50, 51, 53, 52), (52, 53, 55, 54), (54, 55, 57, 56), (56, 57, 59, 58), (58, 59, 61, 60), (3, 1, 63, 61, 59, 57, 55, 53, 51, 49, 47, 45, 43, 41, 39, 37, 35, 33, 31, 29, 27, 25, 23, 21, 19, 17, 15, 13, 11, 9, 7, 5), (60, 61, 63, 62), (62, 63, 1, 0), (0, 2, 4, 6, 8, 10, 12, 14, 16, 18, 20, 22, 24, 26, 28, 30, 32, 34, 36, 38, 40, 42, 44, 46, 48, 50, 52, 54, 56, 58, 60, 62)])
me_cylinder_001.use_remesh_preserve_volume = False
me_cylinder_001.use_remesh_preserve_attributes = False
me_cylinder_001.use_mirror_vertex_groups = False
me_cylinder_001.update()
me_cylinder = bpy.data.meshes.new('Cylinder')
me_cylinder.from_pydata([(-5.355e-08, 2.0, 0.0), (-5.355e-08, 2.0, 1.0), (0.3902, 1.962, 0.0), (0.3902, 1.962, 1.0), (0.7654, 1.848, 0.0), (0.7654, 1.848, 1.0), (1.111, 1.663, 0.0), (1.111, 1.663, 1.0), (1.414, 1.414, 0.0), (1.414, 1.414, 1.0), (1.663, 1.111, 0.0), (1.663, 1.111, 1.0), (1.848, 0.7654, 0.0), (1.848, 0.7654, 1.0), (1.962, 0.3902, 0.0), (1.962, 0.3902, 1.0), (2.0, -1.675e-07, 0.0), (2.0, -1.675e-07, 1.0), (1.962, -0.3902, 0.0), (1.962, -0.3902, 1.0), (1.848, -0.7654, 0.0), (1.848, -0.7654, 1.0), (1.663, -1.111, 0.0), (1.663, -1.111, 1.0), (1.414, -1.414, 0.0), (1.414, -1.414, 1.0), (1.111, -1.663, 0.0), (1.111, -1.663, 1.0), (0.7654, -1.848, 0.0), (0.7654, -1.848, 1.0), (0.3902, -1.962, 0.0), (0.3902, -1.962, 1.0), (-7.052e-07, -2.0, 0.0), (-7.052e-07, -2.0, 1.0), (-0.3902, -1.962, 0.0), (-0.3902, -1.962, 1.0), (-0.7654, -1.848, 0.0), (-0.7654, -1.848, 1.0), (-1.111, -1.663, 0.0), (-1.111, -1.663, 1.0), (-1.414, -1.414, 0.0), (-1.414, -1.414, 1.0), (-1.663, -1.111, 0.0), (-1.663, -1.111, 1.0), (-1.848, -0.7654, 0.0), (-1.848, -0.7654, 1.0), (-1.962, -0.3902, 0.0), (-1.962, -0.3902, 1.0), (-2.0, 1.613e-06, 0.0), (-2.0, 1.613e-06, 1.0), (-1.962, 0.3902, 0.0), (-1.962, 0.3902, 1.0), (-1.848, 0.7654, 0.0), (-1.848, 0.7654, 1.0), (-1.663, 1.111, 0.0), (-1.663, 1.111, 1.0), (-1.414, 1.414, 0.0), (-1.414, 1.414, 1.0), (-1.111, 1.663, 0.0), (-1.111, 1.663, 1.0), (-0.7654, 1.848, 0.0), (-0.7654, 1.848, 1.0), (-0.3902, 1.962, 0.0), (-0.3902, 1.962, 1.0)], [], [(0, 1, 3, 2), (2, 3, 5, 4), (4, 5, 7, 6), (6, 7, 9, 8), (8, 9, 11, 10), (10, 11, 13, 12), (12, 13, 15, 14), (14, 15, 17, 16), (16, 17, 19, 18), (18, 19, 21, 20), (20, 21, 23, 22), (22, 23, 25, 24), (24, 25, 27, 26), (26, 27, 29, 28), (28, 29, 31, 30), (30, 31, 33, 32), (32, 33, 35, 34), (34, 35, 37, 36), (36, 37, 39, 38), (38, 39, 41, 40), (40, 41, 43, 42), (42, 43, 45, 44), (44, 45, 47, 46), (46, 47, 49, 48), (48, 49, 51, 50), (50, 51, 53, 52), (52, 53, 55, 54), (54, 55, 57, 56), (56, 57, 59, 58), (58, 59, 61, 60), (3, 1, 63, 61, 59, 57, 55, 53, 51, 49, 47, 45, 43, 41, 39, 37, 35, 33, 31, 29, 27, 25, 23, 21, 19, 17, 15, 13, 11, 9, 7, 5), (60, 61, 63, 62), (62, 63, 1, 0), (0, 2, 4, 6, 8, 10, 12, 14, 16, 18, 20, 22, 24, 26, 28, 30, 32, 34, 36, 38, 40, 42, 44, 46, 48, 50, 52, 54, 56, 58, 60, 62)])
me_cylinder.use_remesh_preserve_volume = False
me_cylinder.use_remesh_preserve_attributes = False
me_cylinder.use_mirror_vertex_groups = False
me_cylinder.update()
me_cube_018 = bpy.data.meshes.new('Cube.018')
me_cube_018.from_pydata([(-1.0, -1.0, -1.0), (-1.0, -1.0, 1.0), (-1.0, 1.0, -1.0), (-1.0, 1.0, 1.0), (1.0, -1.0, -1.0), (1.0, -1.0, 1.0), (1.0, 1.0, -1.0), (1.0, 1.0, 1.0)], [], [(0, 1, 3, 2), (2, 3, 7, 6), (6, 7, 5, 4), (4, 5, 1, 0), (2, 6, 4, 0), (7, 3, 1, 5)])
me_cube_018.use_remesh_preserve_volume = False
me_cube_018.use_remesh_preserve_attributes = False
me_cube_018.use_mirror_vertex_groups = False
me_cube_018.update()
me_cube_017 = bpy.data.meshes.new('Cube.017')
me_cube_017.from_pydata([(0.0, -1.375, -1.25), (0.0, -1.375, 1.25), (0.0, 1.375, -1.25), (0.0, 1.375, 1.25), (0.75, -1.375, -1.25), (0.75, -1.375, 1.25), (0.75, 1.375, -1.25), (0.75, 1.375, 1.25), (0.09375, -1.125, 1.25), (0.09375, 1.125, 1.25), (0.6562, 1.125, 1.25), (0.6562, -1.125, 1.25), (0.09375, -1.125, 1.5), (0.09375, 1.125, 1.5), (0.6562, 1.125, 1.5), (0.6562, -1.125, 1.5)], [], [(0, 1, 3, 2), (2, 3, 7, 6), (6, 7, 5, 4), (4, 5, 1, 0), (2, 6, 4, 0), (7, 3, 9, 10), (8, 11, 15, 12), (5, 7, 10, 11), (3, 1, 8, 9), (1, 5, 11, 8), (14, 13, 12, 15), (10, 9, 13, 14), (11, 10, 14, 15), (9, 8, 12, 13)])
me_cube_017.use_remesh_preserve_volume = False
me_cube_017.use_remesh_preserve_attributes = False
me_cube_017.use_mirror_vertex_groups = False
me_cube_017.update()
me_cube_016 = bpy.data.meshes.new('Cube.016')
me_cube_016.from_pydata([(0.0, -2.25, 0.0), (0.0, -2.25, 11.5), (0.0, 2.25, 0.0), (0.0, 2.25, 11.5), (2.75, -2.25, 0.0), (2.75, -2.25, 11.5), (2.75, 2.25, 0.0), (2.75, 2.25, 11.5)], [], [(0, 1, 3, 2), (2, 3, 7, 6), (6, 7, 5, 4), (4, 5, 1, 0), (2, 6, 4, 0), (7, 3, 1, 5)])
me_cube_016.materials.append(mat_pieces)
me_cube_016.use_remesh_preserve_volume = False
me_cube_016.use_remesh_preserve_attributes = False
me_cube_016.use_mirror_vertex_groups = False
me_cube_016.update()
me_cube_015 = bpy.data.meshes.new('Cube.015')
me_cube_015.from_pydata([(0.0, -2.25, 0.0), (0.0, -2.25, 1.5), (0.0, 2.25, 0.0), (0.0, 2.25, 1.5), (2.75, -2.25, 0.0), (2.75, -2.25, 1.5), (2.75, 2.25, 0.0), (2.75, 2.25, 1.5), (0.0, -1.0, 0.0), (0.0, -1.0, 1.5), (2.75, -1.0, 0.0), (2.75, -1.0, 1.5), (2.75, -1.312, 1.125), (2.75, -1.938, 1.125), (2.75, -1.938, 0.375), (2.75, -1.312, 0.375), (3.25, -1.469, 0.9375), (3.25, -1.781, 0.9375), (3.25, -1.781, 0.5625), (3.25, -1.469, 0.5625), (3.25, -2.0, 0.25), (3.25, -2.0, 1.25), (3.25, 2.0, 0.25), (3.25, 2.0, 1.25), (4.25, -2.0, 0.25), (4.25, -2.0, 1.25), (4.25, 2.0, 0.25), (4.25, 2.0, 1.25)], [], [(8, 9, 3, 2), (2, 3, 7, 6), (5, 4, 14, 13), (4, 5, 1, 0), (8, 10, 4, 0), (11, 9, 1, 5), (7, 3, 9, 11), (2, 6, 10, 8), (6, 7, 11, 10), (0, 1, 9, 8), (12, 13, 17, 16), (10, 11, 12, 15), (4, 10, 15, 14), (11, 5, 13, 12), (19, 16, 17, 18), (15, 12, 16, 19), (13, 14, 18, 17), (14, 15, 19, 18), (20, 21, 23, 22), (22, 23, 27, 26), (26, 27, 25, 24), (24, 25, 21, 20), (22, 26, 24, 20), (27, 23, 21, 25)])
me_cube_015.materials.append(mat_pieces)
me_cube_015.use_remesh_preserve_volume = False
me_cube_015.use_remesh_preserve_attributes = False
me_cube_015.use_mirror_vertex_groups = False
me_cube_015.update()
me_cube_011 = bpy.data.meshes.new('Cube.011')
me_cube_011.from_pydata([(-3.0, -3.25, -1.5), (-3.0, -3.25, -0.5), (-3.0, 3.25, -1.5), (-3.0, 3.25, -0.5), (1.0, -2.5, -2.5), (1.0, -2.5, 0.0), (1.0, 2.5, -2.5), (1.0, 2.5, 0.0), (-5.0, 0.0, -2.0), (-5.0, 0.0, -1.0), (1.0, 0.0, -2.5), (1.0, 0.0, 0.0), (-0.564, 3.0, -2.5), (-0.564, 3.0, 0.0), (-0.564, -3.0, -2.5), (-0.7684, -3.0, 0.0), (-0.564, 0.0, 0.0), (-0.564, 0.0, -2.5)], [], [(8, 9, 3, 2), (12, 13, 7, 6), (10, 11, 5, 4), (14, 15, 1, 0), (17, 10, 4, 14), (16, 9, 1, 15), (13, 3, 9, 16), (12, 6, 10, 17), (6, 7, 11, 10), (0, 1, 9, 8), (2, 12, 17, 8), (7, 13, 16, 11), (11, 16, 15, 5), (8, 17, 14, 0), (4, 5, 15, 14), (2, 3, 13, 12)])
me_cube_011.materials.append(mat_pieces)
me_cube_011.use_remesh_preserve_volume = False
me_cube_011.use_remesh_preserve_attributes = False
me_cube_011.use_mirror_vertex_groups = False
me_cube_011.update()
me_cube_010 = bpy.data.meshes.new('Cube.010')
me_cube_010.from_pydata([(-4.375, -3.75, -1.25), (-4.375, -3.75, 1.25), (-5.125, 3.75, -1.25), (-5.125, 3.75, 1.25), (4.375, -3.75, -1.25), (4.375, -3.75, 1.25), (5.125, 3.75, -1.25), (5.125, 3.75, 1.25)], [], [(0, 1, 3, 2), (2, 3, 7, 6), (6, 7, 5, 4), (4, 5, 1, 0), (2, 6, 4, 0), (7, 3, 1, 5)])
me_cube_010.materials.append(mat_pieces)
me_cube_010.use_remesh_preserve_volume = False
me_cube_010.use_remesh_preserve_attributes = False
me_cube_010.use_mirror_vertex_groups = False
me_cube_010.update()

# ---- objects
ob_cutawayhandle = bpy.data.objects.new('cutawayHandle', me_cube_009)
ob_export_handle = bpy.data.objects.new('export_handle', me_cube_012)
ob_handle_1_003 = bpy.data.objects.new('handle_1.003', me_cube)
ob_cutawaylarge = bpy.data.objects.new('cutawayLarge', me_cube_008)
ob_export_support_b = bpy.data.objects.new('export_support_B', me_cube_014)
ob_support_006 = bpy.data.objects.new('support.006', me_cube_002)
ob_handle_1_002 = bpy.data.objects.new('handle_1.002', me_cube)
ob_support_005 = bpy.data.objects.new('support.005', me_cube_003)
ob_support_004 = bpy.data.objects.new('support.004', me_cube_002)
ob_build_volume = bpy.data.objects.new('build_volume', me_cube_007)
ob_cutaway = bpy.data.objects.new('cutaway', me_cube_004)
ob_export_support_a = bpy.data.objects.new('export_support_A', me_cube_013)
ob_support_003 = bpy.data.objects.new('support.003', me_cube_003)
ob_support_002 = bpy.data.objects.new('support.002', me_cube_003)
ob_support_001 = bpy.data.objects.new('support.001', me_cube_003)
ob_support = bpy.data.objects.new('support', me_cube_002)
ob_handle_1_001 = bpy.data.objects.new('handle_1.001', me_cube)
ob_foam_top = bpy.data.objects.new('foam_top', me_cube_001)
ob_handle_1 = bpy.data.objects.new('handle_1', me_cube)
ob_divider_002 = bpy.data.objects.new('divider.002', me_cube_006)
ob_export_divider = bpy.data.objects.new('export_divider', me_cube_006)
ob_divider = bpy.data.objects.new('divider', me_cube_006)
ob_cartrage = bpy.data.objects.new('cartrage', me_cube_005)
ob_extension_cable_006 = bpy.data.objects.new('EXTENSION_CABLE.006', me_cylinder_003)
ob_extension_cable_005 = bpy.data.objects.new('EXTENSION_CABLE.005', me_cylinder_003)
ob_extension_cable_004 = bpy.data.objects.new('EXTENSION_CABLE.004', me_cylinder_003)
ob_extension_cable_003 = bpy.data.objects.new('EXTENSION_CABLE.003', me_cylinder_003)
ob_extension_cable_002 = bpy.data.objects.new('EXTENSION_CABLE.002', me_cylinder_003)
ob_extension_cable_001 = bpy.data.objects.new('EXTENSION_CABLE.001', me_cylinder_003)
ob_extension_cable = bpy.data.objects.new('EXTENSION_CABLE', me_cylinder_003)
ob_memory_card_002 = bpy.data.objects.new('MEMORY_CARD.002', me_cube_021)
ob_memory_card_001 = bpy.data.objects.new('MEMORY_CARD.001', me_cube_021)
ob_memory_card = bpy.data.objects.new('MEMORY_CARD', me_cube_021)
ob_rumble_004 = bpy.data.objects.new('RUMBLE.004', me_cube_020)
ob_rumble_003 = bpy.data.objects.new('RUMBLE.003', me_cube_020)
ob_rumble_002 = bpy.data.objects.new('RUMBLE.002', me_cube_020)
ob_rumble_001 = bpy.data.objects.new('RUMBLE.001', me_cube_020)
ob_rumble = bpy.data.objects.new('RUMBLE', me_cube_020)
ob_usb_cable = bpy.data.objects.new('USB_CABLE', me_cylinder_002)
ob_usb_power_001 = bpy.data.objects.new('USB_POWER.001', me_cube_019)
ob_usb_power = bpy.data.objects.new('USB_POWER', me_cube_019)
ob_rgb_cable_001 = bpy.data.objects.new('RGB_CABLE.001', me_cylinder_001)
ob_rgb_cable = bpy.data.objects.new('RGB_CABLE', me_cylinder_001)
ob_hdml_cable_001 = bpy.data.objects.new('HDML_CABLE.001', me_cylinder)
ob_hdml_cable = bpy.data.objects.new('HDML_CABLE', me_cylinder)
ob_x = bpy.data.objects.new('???', me_cube_018)
ob_adapt_a_001 = bpy.data.objects.new('ADAPT_A.001', me_cube_017)
ob_adapt_a = bpy.data.objects.new('ADAPT_A', me_cube_017)
ob_converter = bpy.data.objects.new('converter', me_cube_016)
ob_power_001 = bpy.data.objects.new('POWER.001', me_cube_015)
ob_power = bpy.data.objects.new('POWER', me_cube_015)
ob_cartrage_011 = bpy.data.objects.new('cartrage.011', me_cube_005)
ob_cartrage_010 = bpy.data.objects.new('cartrage.010', me_cube_005)
ob_cartrage_009 = bpy.data.objects.new('cartrage.009', me_cube_005)
ob_cartrage_008 = bpy.data.objects.new('cartrage.008', me_cube_005)
ob_cartrage_007 = bpy.data.objects.new('cartrage.007', me_cube_005)
ob_cartrage_006 = bpy.data.objects.new('cartrage.006', me_cube_005)
ob_cartrage_005 = bpy.data.objects.new('cartrage.005', me_cube_005)
ob_cartrage_004 = bpy.data.objects.new('cartrage.004', me_cube_005)
ob_cartrage_003 = bpy.data.objects.new('cartrage.003', me_cube_005)
ob_cartrage_002 = bpy.data.objects.new('cartrage.002', me_cube_005)
ob_cartrage_001 = bpy.data.objects.new('cartrage.001', me_cube_005)
ob_controller_004 = bpy.data.objects.new('controller.004', me_cube_011)
ob_controller_003 = bpy.data.objects.new('controller.003', me_cube_011)
ob_controller_002 = bpy.data.objects.new('controller.002', me_cube_011)
ob_n64_001 = bpy.data.objects.new('N64.001', me_cube_010)
ob_controller_001 = bpy.data.objects.new('controller.001', me_cube_011)
ob_controller = bpy.data.objects.new('controller', me_cube_011)
ob_foam_top_002 = bpy.data.objects.new('foam_top.002', me_cube_001)
ob_n64 = bpy.data.objects.new('N64', me_cube_010)
ob_foam_top_001 = bpy.data.objects.new('foam_top.001', me_cube_001)

# ---- transforms, parenting, visibility, modifiers, constraints
ob_cutawayhandle.location = (10.0, 10.0, 1.5)
ob_cutawayhandle.lineart.crease_threshold = 0.0
ob_export_handle.location = (10.0, 10.6, 10.0)
ob_export_handle.rotation_euler = (0.0, -0.0, 3.142)
ob_export_handle.lock_rotations_4d = False
ob_export_handle.empty_display_type = 'ARROWS'
ob_export_handle.lineart.crease_threshold = 0.0
ob_handle_1_003.location = (10.0, 10.6, 0.0)
ob_handle_1_003.rotation_euler = (0.0, -0.0, 3.142)
ob_handle_1_003.lock_rotations_4d = False
ob_handle_1_003.empty_display_type = 'ARROWS'
ob_handle_1_003.lineart.crease_threshold = 0.0
_m = ob_handle_1_003.modifiers.new('Boolean', 'BOOLEAN')
_m.object = ob_cutawayhandle
_m.solver = 'FAST'
ob_cutawaylarge.location = (0.0, -19.25, 0.0)
ob_cutawaylarge.lineart.crease_threshold = 0.0
ob_export_support_b.location = (0.0, -20.1, 10.0)
ob_export_support_b.lineart.crease_threshold = 0.0
ob_support_006.location = (0.0, -20.0, 0.0)
ob_support_006.lineart.crease_threshold = 0.0
_m = ob_support_006.modifiers.new('Boolean', 'BOOLEAN')
_m.object = ob_cutawaylarge
_m.solver = 'FAST'
ob_handle_1_002.location = (-20.5, 1.229, 1.151)
ob_handle_1_002.rotation_euler = (1.571, -0.0, 0.0)
ob_handle_1_002.lock_rotations_4d = False
ob_handle_1_002.empty_display_type = 'ARROWS'
ob_handle_1_002.lineart.crease_threshold = 0.0
ob_support_005.location = (-17.93, 0.04639, -2.464)
ob_support_005.rotation_euler = (0.0, -0.0, 1.571)
ob_support_005.lineart.crease_threshold = 0.0
ob_support_004.location = (-18.54, -0.1, 0.0)
ob_support_004.lineart.crease_threshold = 0.0
ob_build_volume.location = (-19.07, 0.0, 0.0)
ob_build_volume.scale = (5.8, 3.8, 3.25)
ob_build_volume.lineart.crease_threshold = 0.0
ob_cutaway.location = (10.0, 0.0, 0.0)
ob_cutaway.lineart.crease_threshold = 0.0
ob_export_support_a.location = (10.0, 0.0, 10.0)
ob_export_support_a.lineart.crease_threshold = 0.0
ob_support_003.location = (10.0, 0.0, 0.0)
ob_support_003.lineart.crease_threshold = 0.0
_m = ob_support_003.modifiers.new('Boolean', 'BOOLEAN')
_m.object = ob_cutaway
_m.solver = 'FAST'
ob_support_002.location = (0.0, 6.9, 0.0)
ob_support_002.lineart.crease_threshold = 0.0
ob_support_001.location = (0.0, -5.4, 0.0)
ob_support_001.lineart.crease_threshold = 0.0
ob_support.location = (0.0, -0.1, 0.0)
ob_support.lineart.crease_threshold = 0.0
ob_handle_1_001.location = (0.0, 10.4, 0.0)
ob_handle_1_001.rotation_euler = (0.0, -0.0, 3.142)
ob_handle_1_001.lock_rotations_4d = False
ob_handle_1_001.empty_display_type = 'ARROWS'
ob_handle_1_001.lineart.crease_threshold = 0.0
ob_foam_top.location = (0.0, 0.0, -8.4)
ob_foam_top.lineart.crease_threshold = 0.0
ob_handle_1.location = (0.0, -10.4, 0.0)
ob_handle_1.lock_rotations_4d = False
ob_handle_1.empty_display_type = 'ARROWS'
ob_handle_1.lineart.crease_threshold = 0.0
ob_divider_002.location = (0.4, 0.0, -0.511)
ob_divider_002.lineart.crease_threshold = 0.0
ob_export_divider.location = (-2.205, 0.0, 0.0)
ob_export_divider.rotation_euler = (-0.0, -1.571, 0.0)
ob_export_divider.lineart.crease_threshold = 0.0
ob_divider.location = (-0.3967, 0.0, -0.511)
ob_divider.lineart.crease_threshold = 0.0
ob_cartrage.location = (0.0, 0.0, 0.0)
ob_cartrage.lineart.crease_threshold = 0.0
ob_extension_cable_006.location = (-10.41, 1.265, 2.755)
ob_extension_cable_006.rotation_euler = (1.571, -0.0, 7.33)
ob_extension_cable_006.lineart.crease_threshold = 0.0
ob_extension_cable_005.location = (-10.62, 4.562, 2.755)
ob_extension_cable_005.rotation_euler = (1.571, -0.0, 2.094)
ob_extension_cable_005.lineart.crease_threshold = 0.0
ob_extension_cable_004.location = (-11.26, 8.181, 2.755)
ob_extension_cable_004.rotation_euler = (1.571, -0.0, 1.571)
ob_extension_cable_004.lineart.crease_threshold = 0.0
ob_extension_cable_003.location = (-11.26, -2.716, 2.755)
ob_extension_cable_003.rotation_euler = (1.571, -0.0, 1.571)
ob_extension_cable_003.lineart.crease_threshold = 0.0
ob_extension_cable_002.location = (5.439, 19.85, 2.755)
ob_extension_cable_002.rotation_euler = (1.571, -0.0, 0.0)
ob_extension_cable_002.lineart.crease_threshold = 0.0
ob_extension_cable_001.location = (5.439, 18.6, 2.755)
ob_extension_cable_001.rotation_euler = (1.571, -0.0, 0.0)
ob_extension_cable_001.lineart.crease_threshold = 0.0
ob_extension_cable.location = (5.439, 17.41, 2.755)
ob_extension_cable.rotation_euler = (1.571, -0.0, 0.0)
ob_extension_cable.lineart.crease_threshold = 0.0
ob_memory_card_002.location = (15.67, -8.87, 1.215)
ob_memory_card_002.lineart.crease_threshold = 0.0
ob_memory_card_001.location = (-1.525, -17.74, 2.468)
ob_memory_card_001.lineart.crease_threshold = 0.0
ob_memory_card.location = (14.77, -8.87, 1.215)
ob_memory_card.lineart.crease_threshold = 0.0
ob_rumble_004.location = (-15.1, 8.055, 3.796)
ob_rumble_004.rotation_euler = (3.142, -0.0, 0.0)
ob_rumble_004.lineart.crease_threshold = 0.0
ob_rumble_003.location = (-12.67, 8.055, 3.796)
ob_rumble_003.rotation_euler = (3.142, -0.0, 0.0)
ob_rumble_003.lineart.crease_threshold = 0.0
ob_rumble_002.location = (-12.8, -2.626, 3.796)
ob_rumble_002.rotation_euler = (3.142, -0.0, 0.0)
ob_rumble_002.lineart.crease_threshold = 0.0
ob_rumble_001.location = (-4.91, -15.2, 2.719)
ob_rumble_001.lineart.crease_threshold = 0.0
ob_rumble.location = (-15.1, -2.626, 3.796)
ob_rumble.rotation_euler = (3.142, -0.0, 0.0)
ob_rumble.lineart.crease_threshold = 0.0
ob_usb_cable.location = (3.802, -0.6117, 2.755)
ob_usb_cable.rotation_euler = (1.571, -0.0, 1.571)
ob_usb_cable.lineart.crease_threshold = 0.0
ob_usb_power_001.location = (0.5202, -19.1, 2.629)
ob_usb_power_001.lineart.crease_threshold = 0.0
ob_usb_power.location = (4.399, 1.331, 1.858)
ob_usb_power.lineart.crease_threshold = 0.0
ob_rgb_cable_001.location = (0.1882, -23.4, 2.755)
ob_rgb_cable_001.lineart.crease_threshold = 0.0
ob_rgb_cable.location = (5.642, -8.107, 2.755)
ob_rgb_cable.lineart.crease_threshold = 0.0
ob_hdml_cable_001.location = (0.5075, -19.36, 3.925)
ob_hdml_cable_001.lineart.crease_threshold = 0.0
ob_hdml_cable.location = (5.717, 7.906, 2.755)
ob_hdml_cable.lineart.crease_threshold = 0.0
ob_x.location = (0.5202, 4.533, 2.629)
ob_x.lineart.crease_threshold = 0.0
ob_adapt_a_001.location = (-9.48, -18.41, 2.629)
ob_adapt_a_001.lineart.crease_threshold = 0.0
ob_adapt_a.location = (3.834, 4.004, 2.106)
ob_adapt_a.lineart.crease_threshold = 0.0
ob_converter.location = (0.3841, -17.27, -0.0616)
ob_converter.lineart.crease_threshold = 0.0
ob_power_001.location = (9.606, 3.008, 2.23)
ob_power_001.rotation_euler = (0.0, -0.0, 3.142)
ob_power_001.lineart.crease_threshold = 0.0
ob_power.location = (-5.0, -26.45, 0.0)
ob_power.lineart.crease_threshold = 0.0
ob_cartrage_011.location = (-8.2, -17.4, 2.0)
ob_cartrage_011.lineart.crease_threshold = 0.0
ob_cartrage_010.location = (-12.2, -7.4, 1.0)
ob_cartrage_010.lineart.crease_threshold = 0.0
ob_cartrage_009.location = (-13.2, -7.4, 1.0)
ob_cartrage_009.lineart.crease_threshold = 0.0
ob_cartrage_008.location = (-11.2, -7.4, 1.0)
ob_cartrage_008.lineart.crease_threshold = 0.0
ob_cartrage_007.location = (-7.2, -7.4, 1.0)
ob_cartrage_007.lineart.crease_threshold = 0.0
ob_cartrage_006.location = (-8.2, -7.4, 1.0)
ob_cartrage_006.lineart.crease_threshold = 0.0
ob_cartrage_005.location = (-9.2, -7.4, 1.0)
ob_cartrage_005.lineart.crease_threshold = 0.0
ob_cartrage_004.location = (-10.2, -7.4, 1.0)
ob_cartrage_004.lineart.crease_threshold = 0.0
ob_cartrage_003.location = (-6.2, -7.4, 1.0)
ob_cartrage_003.lineart.crease_threshold = 0.0
ob_cartrage_002.location = (-5.2, -7.4, 1.0)
ob_cartrage_002.lineart.crease_threshold = 0.0
ob_cartrage_001.location = (-4.2, -7.4, 1.0)
ob_cartrage_001.lineart.crease_threshold = 0.0
ob_controller_004.location = (-4.85, -0.8989, 4.127)
ob_controller_004.lineart.crease_threshold = 0.0
ob_controller_003.location = (-15.21, 2.814, 4.127)
ob_controller_003.rotation_euler = (0.0, 0.0, -3.142)
ob_controller_003.lineart.crease_threshold = 0.0
ob_controller_002.location = (-4.925, 6.51, 4.127)
ob_controller_002.lineart.crease_threshold = 0.0
ob_n64_001.location = (9.782, -28.41, 2.127)
ob_n64_001.lineart.crease_threshold = 0.0
ob_controller_001.location = (13.28, -19.49, 2.127)
ob_controller_001.lineart.crease_threshold = 0.0
ob_controller.location = (14.58, -4.306, 4.127)
ob_controller.lineart.crease_threshold = 0.0
ob_foam_top_002.location = (-10.0, 0.0, 1.25)
ob_foam_top_002.scale = (1.0, 1.0, 1.333)
ob_foam_top_002.lineart.crease_threshold = 0.0
ob_n64.location = (12.31, 4.455, 2.127)
ob_n64.rotation_euler = (0.0, -0.0, -1.571)
ob_n64.lineart.crease_threshold = 0.0
ob_foam_top_001.location = (10.0, 0.0, 1.6)
ob_foam_top_001.lineart.crease_threshold = 0.0

# ---- collection membership
col_collection_1.objects.link(ob_cutawayhandle)
col_collection_1.objects.link(ob_export_handle)
col_collection_1.objects.link(ob_handle_1_003)
col_collection_1.objects.link(ob_cutawaylarge)
col_collection_1.objects.link(ob_export_support_b)
col_collection_1.objects.link(ob_support_006)
col_collection_1.objects.link(ob_handle_1_002)
col_collection_1.objects.link(ob_support_005)
col_collection_1.objects.link(ob_support_004)
col_collection_1.objects.link(ob_build_volume)
col_collection_1.objects.link(ob_cutaway)
col_collection_1.objects.link(ob_export_support_a)
col_collection_1.objects.link(ob_support_003)
col_collection_1.objects.link(ob_support_002)
col_collection_1.objects.link(ob_support_001)
col_collection_1.objects.link(ob_support)
col_collection_1.objects.link(ob_handle_1_001)
col_collection_1.objects.link(ob_foam_top)
col_collection_1.objects.link(ob_handle_1)
col_collection_2.objects.link(ob_divider_002)
col_collection_2.objects.link(ob_export_divider)
col_collection_2.objects.link(ob_divider)
col_collection_2.objects.link(ob_cartrage)
col_collection_6.objects.link(ob_extension_cable_006)
col_collection_6.objects.link(ob_extension_cable_005)
col_collection_6.objects.link(ob_extension_cable_004)
col_collection_6.objects.link(ob_extension_cable_003)
col_collection_6.objects.link(ob_extension_cable_002)
col_collection_6.objects.link(ob_extension_cable_001)
col_collection_6.objects.link(ob_extension_cable)
col_collection_6.objects.link(ob_memory_card_002)
col_collection_6.objects.link(ob_memory_card_001)
col_collection_6.objects.link(ob_memory_card)
col_collection_6.objects.link(ob_rumble_004)
col_collection_6.objects.link(ob_rumble_003)
col_collection_6.objects.link(ob_rumble_002)
col_collection_6.objects.link(ob_rumble_001)
col_collection_6.objects.link(ob_rumble)
col_collection_6.objects.link(ob_usb_cable)
col_collection_6.objects.link(ob_usb_power_001)
col_collection_6.objects.link(ob_usb_power)
col_collection_6.objects.link(ob_rgb_cable_001)
col_collection_6.objects.link(ob_rgb_cable)
col_collection_6.objects.link(ob_hdml_cable_001)
col_collection_6.objects.link(ob_hdml_cable)
col_collection_6.objects.link(ob_x)
col_collection_6.objects.link(ob_adapt_a_001)
col_collection_6.objects.link(ob_adapt_a)
col_collection_6.objects.link(ob_converter)
col_collection_6.objects.link(ob_power_001)
col_collection_6.objects.link(ob_power)
col_collection_6.objects.link(ob_cartrage_011)
col_collection_6.objects.link(ob_cartrage_010)
col_collection_6.objects.link(ob_cartrage_009)
col_collection_6.objects.link(ob_cartrage_008)
col_collection_6.objects.link(ob_cartrage_007)
col_collection_6.objects.link(ob_cartrage_006)
col_collection_6.objects.link(ob_cartrage_005)
col_collection_6.objects.link(ob_cartrage_004)
col_collection_6.objects.link(ob_cartrage_003)
col_collection_6.objects.link(ob_cartrage_002)
col_collection_6.objects.link(ob_cartrage_001)
col_collection_6.objects.link(ob_controller_004)
col_collection_6.objects.link(ob_controller_003)
col_collection_6.objects.link(ob_controller_002)
col_collection_6.objects.link(ob_n64_001)
col_collection_6.objects.link(ob_controller_001)
col_collection_6.objects.link(ob_controller)
col_collection_6.objects.link(ob_foam_top_002)
col_collection_6.objects.link(ob_n64)
col_collection_6.objects.link(ob_foam_top_001)

# ---- scene / render settings (as saved in the file)
scene.frame_start = 1; scene.frame_end = 250; scene.frame_set(1)
scene.render.engine = 'BLENDER_EEVEE_NEXT'
scene.render.resolution_percentage = 50
scene.render.dither_intensity = 0.0
scene.cycles.use_denoising = False
scene.cycles.samples = 128
scene.cycles.sampling_pattern = 'TABULATED_SOBOL'
scene.cycles.light_sampling_threshold = 0.0
scene.cycles.use_adaptive_sampling = False
scene.cycles.use_light_tree = False
scene.cycles.blur_glossy = 0.0
scene.cycles.sample_clamp_indirect = 0.0
scene.view_settings.view_transform = 'Standard'
bpy.context.view_layer.update()

# ---- added for rendering (the .blend has no active camera and no usable light): camera, sun
cam_auto = bpy.data.cameras.new('AutoCamera')
cam_auto.lens = 50.0
cam_auto.sensor_width = 36.0
cam_auto.clip_end = 1000.0
ob_auto_camera = bpy.data.objects.new('AutoCamera', cam_auto)
scene.collection.objects.link(ob_auto_camera)
ob_auto_camera.location = (46.1366, -68.6874, 43.4833)
ob_auto_camera.rotation_euler = (1.09748, -7.21219e-08, 0.694738)
scene.camera = ob_auto_camera
light_auto_sun = bpy.data.lights.new('AutoSun', 'SUN')
light_auto_sun.energy = 3.0
light_auto_sun.angle = 0.0523599
ob_auto_sun = bpy.data.objects.new('AutoSun', light_auto_sun)
scene.collection.objects.link(ob_auto_sun)
ob_auto_sun.rotation_euler = (0.872665, 0.174533, 0.523599)
bpy.context.view_layer.update()

